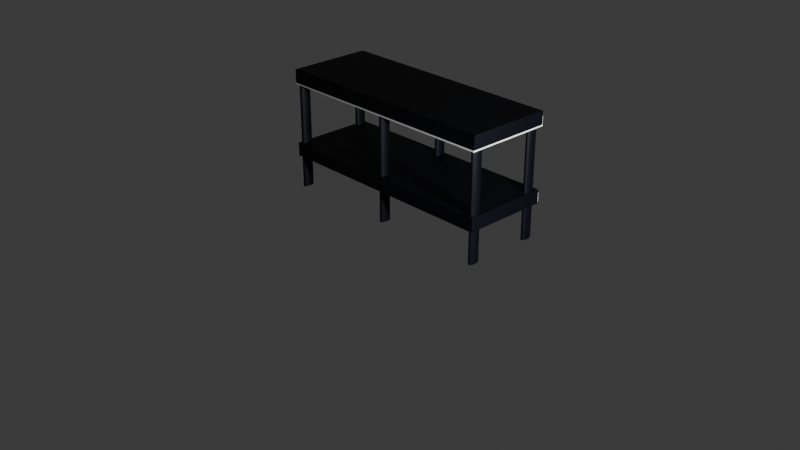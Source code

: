 # Source: shelves.blend  (saved by Blender 4.0.36; exported with 4.5.12 LTS)
import bpy
from mathutils import Matrix  # noqa: F401  (used for matrix-valued properties, if any)

bpy.ops.wm.read_factory_settings(use_empty=True)
scene = bpy.context.scene
scene.name = 'Scene'

# ---- collections
col_collection = bpy.data.collections.new('Collection'); scene.collection.children.link(col_collection)

# ---- materials (node trees are filled in below, after node groups)
mat_material_001 = bpy.data.materials.new('Material.001')

# ---- material node trees
mat_material_001.use_nodes = True; mat_material_001.node_tree.nodes.clear()
_N = mat_material_001.node_tree.nodes; _L = mat_material_001.node_tree.links
n0 = _N.new('ShaderNodeBsdfPrincipled'); n0.name = 'Principled BSDF'; n0.location = (10, 300)
n0.inputs[0].default_value = (0.001214, 0.0019, 0.006092, 1.0)
n0.inputs[1].default_value = 0.5294
n0.inputs[3].default_value = 1.45
n1 = _N.new('ShaderNodeOutputMaterial'); n1.name = 'Material Output'; n1.location = (300, 300)
_L.new(n0.outputs[0], n1.inputs[0])
n1.is_active_output = True

# ---- world
world_world = bpy.data.worlds.new('World'); scene.world = world_world
world_world.use_nodes = True; world_world.node_tree.nodes.clear()
_N = world_world.node_tree.nodes; _L = world_world.node_tree.links
n0 = _N.new('ShaderNodeOutputWorld'); n0.name = 'World Output'; n0.location = (300, 300)
n1 = _N.new('ShaderNodeBackground'); n1.name = 'Background'; n1.location = (10, 300)
n1.inputs[0].default_value = (0.05088, 0.05088, 0.05088, 1.0)
_L.new(n1.outputs[0], n0.inputs[0])
n0.is_active_output = True
world_world.color = (0.05088, 0.05088, 0.05088)
world_world.use_sun_shadow = False
world_world.sun_shadow_jitter_overblur = 0.0

# ---- cameras
cam_camera = bpy.data.cameras.new('Camera')
cam_camera.clip_end = 100.0
cam_camera.ortho_scale = 7.314

# ---- lights
light_light = bpy.data.lights.new('Light', 'POINT')
light_light.transmission_factor = 0.0
light_light.use_soft_falloff = False
light_light.energy = 1000.0
light_light.shadow_soft_size = 0.1
light_light.shadow_maximum_resolution = 0.006
light_light.use_absolute_resolution = True

# ---- meshes
me_plane_002 = bpy.data.meshes.new('Plane.002')
me_plane_002.from_pydata([(1.245, -0.465, 0.0), (-1.245, -0.465, 0.0), (1.245, 0.465, 0.0), (-1.245, 0.465, 0.0)], [], [(0, 1, 3, 2)])
_uv = me_plane_002.uv_layers.new(name='UVMap')
_uv.uv.foreach_set('vector', [0.0, 0.0, 1.0, 0.0, 1.0, 1.0, 0.0, 1.0])
me_plane_002.update()
me_plane_003 = bpy.data.meshes.new('Plane.003')
me_plane_003.from_pydata([(1.245, -0.465, 0.0), (-1.245, -0.465, 0.0), (1.245, 0.465, 0.0), (-1.245, 0.465, 0.0)], [], [(0, 1, 3, 2)])
_uv = me_plane_003.uv_layers.new(name='UVMap')
_uv.uv.foreach_set('vector', [0.0, 0.0, 1.0, 0.0, 1.0, 1.0, 0.0, 1.0])
me_plane_003.update()
me_cylinder_007 = bpy.data.meshes.new('Cylinder.007')
me_cylinder_007.from_pydata([(-1.24, -0.4692, 0.5412), (-1.24, 0.4501, 0.5412), (1.255, -0.4692, 0.5412), (-1.24, -0.4692, 0.3975), (-1.24, 0.4501, 0.3975), (1.255, -0.4692, 0.3975), (1.255, 0.4501, 0.3975), (1.255, 0.4501, 0.5412), (1.211, -0.3256, 1.283), (1.211, -0.3256, 0.04459), (1.217, -0.3268, 1.283), (1.217, -0.3268, 0.04459), (1.223, -0.3304, 1.283), (1.223, -0.3304, 0.04459), (1.228, -0.3363, 1.283), (1.228, -0.3363, 0.04459), (1.233, -0.3442, 1.283), (1.233, -0.3442, 0.04459), (1.236, -0.3538, 1.283), (1.236, -0.3538, 0.04459), (1.239, -0.3647, 1.283), (1.239, -0.3647, 0.04459), (1.241, -0.3766, 1.283), (1.241, -0.3766, 0.04459), (1.241, -0.389, 1.283), (1.241, -0.389, 0.04459), (1.241, -0.4013, 1.283), (1.241, -0.4013, 0.04459), (1.239, -0.4132, 1.283), (1.239, -0.4132, 0.04459), (1.236, -0.4242, 1.283), (1.236, -0.4242, 0.04459), (1.233, -0.4338, 1.283), (1.233, -0.4338, 0.04459), (1.228, -0.4417, 1.283), (1.228, -0.4417, 0.04459), (1.223, -0.4475, 1.283), (1.223, -0.4475, 0.04459), (1.217, -0.4511, 1.283), (1.217, -0.4511, 0.04459), (1.211, -0.4523, 1.283), (1.211, -0.4523, 0.04459), (1.206, -0.4511, 1.283), (1.206, -0.4511, 0.04459), (1.2, -0.4475, 1.283), (1.2, -0.4475, 0.04459), (1.195, -0.4417, 1.283), (1.195, -0.4417, 0.04459), (1.19, -0.4338, 1.283), (1.19, -0.4338, 0.04459), (1.187, -0.4242, 1.283), (1.187, -0.4242, 0.04459), (1.184, -0.4132, 1.283), (1.184, -0.4132, 0.04459), (1.182, -0.4013, 1.283), (1.182, -0.4013, 0.04459), (1.182, -0.389, 1.283), (1.182, -0.389, 0.04459), (1.182, -0.3766, 1.283), (1.182, -0.3766, 0.04459), (1.184, -0.3647, 1.283), (1.184, -0.3647, 0.04459), (1.187, -0.3538, 1.283), (1.187, -0.3538, 0.04459), (1.19, -0.3442, 1.283), (1.19, -0.3442, 0.04459), (1.195, -0.3363, 1.283), (1.195, -0.3363, 0.04459), (1.2, -0.3304, 1.283), (1.2, -0.3304, 0.04459), (1.206, -0.3268, 1.283), (1.206, -0.3268, 0.04459), (-1.24, -0.4692, 1.202), (-1.24, 0.4501, 1.202), (1.255, -0.4692, 1.202), (1.255, 0.4501, 1.202), (-1.24, -0.4692, 1.33), (-1.235, -0.4587, 1.346), (-1.239, -0.4678, 1.338), (-1.237, -0.4639, 1.343), (-1.235, 0.4396, 1.346), (-1.24, 0.4501, 1.33), (-1.237, 0.4448, 1.343), (-1.239, 0.4487, 1.338), (1.25, -0.4587, 1.346), (1.255, -0.4692, 1.33), (1.253, -0.4639, 1.343), (1.255, -0.4678, 1.338), (1.25, 0.4396, 1.346), (1.255, 0.4501, 1.33), (1.253, 0.4448, 1.343), (1.255, 0.4487, 1.338), (-1.206, -0.3215, 1.283), (-1.2, -0.3227, 1.283), (-1.206, -0.3215, 0.04459), (-1.212, -0.3227, 1.283), (-1.217, -0.3263, 1.283), (-1.212, -0.3227, 0.04459), (-1.217, -0.3263, 0.04459), (-1.222, -0.3322, 0.04459), (-1.227, -0.3401, 0.04459), (-1.222, -0.3322, 1.283), (-1.227, -0.3401, 1.283), (-1.231, -0.3497, 1.283), (-1.233, -0.3606, 1.283), (-1.231, -0.3497, 0.04459), (-1.233, -0.3606, 0.04459), (-1.235, -0.3725, 0.04459), (-1.236, -0.3849, 0.04459), (-1.235, -0.3725, 1.283), (-1.236, -0.3849, 1.283), (-1.235, -0.3972, 1.283), (-1.233, -0.4091, 1.283), (-1.235, -0.3972, 0.04459), (-1.233, -0.4091, 0.04459), (-1.231, -0.4201, 0.04459), (-1.227, -0.4297, 0.04459), (-1.231, -0.4201, 1.283), (-1.227, -0.4297, 1.283), (-1.222, -0.4376, 1.283), (-1.217, -0.4434, 1.283), (-1.222, -0.4376, 0.04459), (-1.217, -0.4434, 0.04459), (-1.212, -0.447, 0.04459), (-1.206, -0.4482, 0.04459), (-1.212, -0.447, 1.283), (-1.206, -0.4482, 1.283), (-1.2, -0.447, 1.283), (-1.194, -0.4434, 1.283), (-1.2, -0.447, 0.04459), (-1.194, -0.4434, 0.04459), (-1.189, -0.4376, 0.04459), (-1.185, -0.4297, 0.04459), (-1.189, -0.4376, 1.283), (-1.185, -0.4297, 1.283), (-1.181, -0.4201, 1.283), (-1.178, -0.4091, 1.283), (-1.181, -0.4201, 0.04459), (-1.178, -0.4091, 0.04459), (-1.177, -0.3972, 0.04459), (-1.176, -0.3849, 0.04459), (-1.177, -0.3972, 1.283), (-1.176, -0.3849, 1.283), (-1.177, -0.3725, 1.283), (-1.178, -0.3606, 1.283), (-1.177, -0.3725, 0.04459), (-1.178, -0.3606, 0.04459), (-1.181, -0.3497, 0.04459), (-1.185, -0.3401, 0.04459), (-1.181, -0.3497, 1.283), (-1.185, -0.3401, 1.283), (-1.189, -0.3322, 1.283), (-1.194, -0.3263, 1.283), (-1.189, -0.3322, 0.04459), (-1.194, -0.3263, 0.04459), (-1.2, -0.3227, 0.04459), (-1.206, 0.4247, 1.283), (-1.2, 0.4235, 1.283), (-1.206, 0.4247, 0.04459), (-1.212, 0.4235, 1.283), (-1.217, 0.4199, 1.283), (-1.212, 0.4235, 0.04459), (-1.217, 0.4199, 0.04459), (-1.222, 0.4141, 0.04459), (-1.227, 0.4062, 0.04459), (-1.222, 0.4141, 1.283), (-1.227, 0.4062, 1.283), (-1.231, 0.3966, 1.283), (-1.233, 0.3856, 1.283), (-1.231, 0.3966, 0.04459), (-1.233, 0.3856, 0.04459), (-1.235, 0.3737, 0.04459), (-1.236, 0.3614, 0.04459), (-1.235, 0.3737, 1.283), (-1.236, 0.3614, 1.283), (-1.235, 0.349, 1.283), (-1.233, 0.3371, 1.283), (-1.235, 0.349, 0.04459), (-1.233, 0.3371, 0.04459), (-1.231, 0.3262, 0.04459), (-1.227, 0.3166, 0.04459), (-1.231, 0.3262, 1.283), (-1.227, 0.3166, 1.283), (-1.222, 0.3087, 1.283), (-1.217, 0.3028, 1.283), (-1.222, 0.3087, 0.04459), (-1.217, 0.3028, 0.04459), (-1.212, 0.2992, 0.04459), (-1.206, 0.298, 0.04459), (-1.212, 0.2992, 1.283), (-1.206, 0.298, 1.283), (-1.2, 0.2992, 1.283), (-1.194, 0.3028, 1.283), (-1.2, 0.2992, 0.04459), (-1.194, 0.3028, 0.04459), (-1.189, 0.3087, 0.04459), (-1.185, 0.3166, 0.04459), (-1.189, 0.3087, 1.283), (-1.185, 0.3166, 1.283), (-1.181, 0.3262, 1.283), (-1.178, 0.3371, 1.283), (-1.181, 0.3262, 0.04459), (-1.178, 0.3371, 0.04459), (-1.177, 0.349, 0.04459), (-1.176, 0.3614, 0.04459), (-1.177, 0.349, 1.283), (-1.176, 0.3614, 1.283), (-1.177, 0.3737, 1.283), (-1.178, 0.3856, 1.283), (-1.177, 0.3737, 0.04459), (-1.178, 0.3856, 0.04459), (-1.181, 0.3966, 0.04459), (-1.185, 0.4062, 0.04459), (-1.181, 0.3966, 1.283), (-1.185, 0.4062, 1.283), (-1.189, 0.4141, 1.283), (-1.194, 0.4199, 1.283), (-1.189, 0.4141, 0.04459), (-1.194, 0.4199, 0.04459), (-1.2, 0.4235, 0.04459), (-0.006368, 0.4452, 1.283), (-0.0005429, 0.444, 1.283), (-0.006368, 0.4452, 0.04459), (-0.01219, 0.444, 1.283), (-0.01779, 0.4404, 1.283), (-0.01219, 0.444, 0.04459), (-0.01779, 0.4404, 0.04459), (-0.02296, 0.4345, 0.04459), (-0.02748, 0.4266, 0.04459), (-0.02296, 0.4345, 1.283), (-0.02748, 0.4266, 1.283), (-0.0312, 0.417, 1.283), (-0.03395, 0.4061, 1.283), (-0.0312, 0.417, 0.04459), (-0.03395, 0.4061, 0.04459), (-0.03565, 0.3942, 0.04459), (-0.03623, 0.3818, 0.04459), (-0.03565, 0.3942, 1.283), (-0.03623, 0.3818, 1.283), (-0.03565, 0.3695, 1.283), (-0.03395, 0.3576, 1.283), (-0.03565, 0.3695, 0.04459), (-0.03395, 0.3576, 0.04459), (-0.0312, 0.3466, 0.04459), (-0.02748, 0.337, 0.04459), (-0.0312, 0.3466, 1.283), (-0.02748, 0.337, 1.283), (-0.02296, 0.3291, 1.283), (-0.01779, 0.3233, 1.283), (-0.02296, 0.3291, 0.04459), (-0.01779, 0.3233, 0.04459), (-0.01219, 0.3197, 0.04459), (-0.006368, 0.3185, 0.04459), (-0.01219, 0.3197, 1.283), (-0.006368, 0.3185, 1.283), (-0.0005429, 0.3197, 1.283), (0.005059, 0.3233, 1.283), (-0.0005429, 0.3197, 0.04459), (0.005059, 0.3233, 0.04459), (0.01022, 0.3291, 0.04459), (0.01475, 0.337, 0.04459), (0.01022, 0.3291, 1.283), (0.01475, 0.337, 1.283), (0.01846, 0.3466, 1.283), (0.02122, 0.3576, 1.283), (0.01846, 0.3466, 0.04459), (0.02122, 0.3576, 0.04459), (0.02292, 0.3695, 0.04459), (0.02349, 0.3818, 0.04459), (0.02292, 0.3695, 1.283), (0.02349, 0.3818, 1.283), (0.02292, 0.3942, 1.283), (0.02122, 0.4061, 1.283), (0.02292, 0.3942, 0.04459), (0.02122, 0.4061, 0.04459), (0.01846, 0.417, 0.04459), (0.01475, 0.4266, 0.04459), (0.01846, 0.417, 1.283), (0.01475, 0.4266, 1.283), (0.01022, 0.4345, 1.283), (0.005059, 0.4404, 1.283), (0.01022, 0.4345, 0.04459), (0.005059, 0.4404, 0.04459), (-0.0005429, 0.444, 0.04459), (-0.007332, -0.3154, 1.283), (-0.001506, -0.3166, 1.283), (-0.007332, -0.3154, 0.04459), (-0.01316, -0.3166, 1.283), (-0.01876, -0.3202, 1.283), (-0.01316, -0.3166, 0.04459), (-0.01876, -0.3202, 0.04459), (-0.02392, -0.3261, 0.04459), (-0.02845, -0.3339, 0.04459), (-0.02392, -0.3261, 1.283), (-0.02845, -0.3339, 1.283), (-0.03216, -0.3435, 1.283), (-0.03492, -0.3545, 1.283), (-0.03216, -0.3435, 0.04459), (-0.03492, -0.3545, 0.04459), (-0.03662, -0.3664, 0.04459), (-0.03719, -0.3787, 0.04459), (-0.03662, -0.3664, 1.283), (-0.03719, -0.3787, 1.283), (-0.03662, -0.3911, 1.283), (-0.03492, -0.403, 1.283), (-0.03662, -0.3911, 0.04459), (-0.03492, -0.403, 0.04459), (-0.03216, -0.4139, 0.04459), (-0.02845, -0.4236, 0.04459), (-0.03216, -0.4139, 1.283), (-0.02845, -0.4236, 1.283), (-0.02392, -0.4314, 1.283), (-0.01876, -0.4373, 1.283), (-0.02392, -0.4314, 0.04459), (-0.01876, -0.4373, 0.04459), (-0.01316, -0.4409, 0.04459), (-0.007332, -0.4421, 0.04459), (-0.01316, -0.4409, 1.283), (-0.007332, -0.4421, 1.283), (-0.001506, -0.4409, 1.283), (0.004095, -0.4373, 1.283), (-0.001506, -0.4409, 0.04459), (0.004095, -0.4373, 0.04459), (0.009257, -0.4314, 0.04459), (0.01378, -0.4236, 0.04459), (0.009257, -0.4314, 1.283), (0.01378, -0.4236, 1.283), (0.0175, -0.4139, 1.283), (0.02025, -0.403, 1.283), (0.0175, -0.4139, 0.04459), (0.02025, -0.403, 0.04459), (0.02195, -0.3911, 0.04459), (0.02253, -0.3787, 0.04459), (0.02195, -0.3911, 1.283), (0.02253, -0.3787, 1.283), (0.02195, -0.3664, 1.283), (0.02025, -0.3545, 1.283), (0.02195, -0.3664, 0.04459), (0.02025, -0.3545, 0.04459), (0.0175, -0.3435, 0.04459), (0.01378, -0.3339, 0.04459), (0.0175, -0.3435, 1.283), (0.01378, -0.3339, 1.283), (0.009257, -0.3261, 1.283), (0.004095, -0.3202, 1.283), (0.009257, -0.3261, 0.04459), (0.004095, -0.3202, 0.04459), (-0.001506, -0.3166, 0.04459), (1.211, 0.4104, 1.283), (1.217, 0.4092, 1.283), (1.211, 0.4104, 0.04459), (1.206, 0.4092, 1.283), (1.2, 0.4056, 1.283), (1.206, 0.4092, 0.04459), (1.2, 0.4056, 0.04459), (1.195, 0.3997, 0.04459), (1.19, 0.3919, 0.04459), (1.195, 0.3997, 1.283), (1.19, 0.3919, 1.283), (1.187, 0.3823, 1.283), (1.184, 0.3713, 1.283), (1.187, 0.3823, 0.04459), (1.184, 0.3713, 0.04459), (1.182, 0.3594, 0.04459), (1.182, 0.3471, 0.04459), (1.182, 0.3594, 1.283), (1.182, 0.3471, 1.283), (1.182, 0.3347, 1.283), (1.184, 0.3228, 1.283), (1.182, 0.3347, 0.04459), (1.184, 0.3228, 0.04459), (1.187, 0.3119, 0.04459), (1.19, 0.3023, 0.04459), (1.187, 0.3119, 1.283), (1.19, 0.3023, 1.283), (1.195, 0.2944, 1.283), (1.2, 0.2885, 1.283), (1.195, 0.2944, 0.04459), (1.2, 0.2885, 0.04459), (1.206, 0.2849, 0.04459), (1.211, 0.2837, 0.04459), (1.206, 0.2849, 1.283), (1.211, 0.2837, 1.283), (1.217, 0.2849, 1.283), (1.223, 0.2885, 1.283), (1.217, 0.2849, 0.04459), (1.223, 0.2885, 0.04459), (1.228, 0.2944, 0.04459), (1.233, 0.3023, 0.04459), (1.228, 0.2944, 1.283), (1.233, 0.3023, 1.283), (1.236, 0.3119, 1.283), (1.239, 0.3228, 1.283), (1.236, 0.3119, 0.04459), (1.239, 0.3228, 0.04459), (1.241, 0.3347, 0.04459), (1.241, 0.3471, 0.04459), (1.241, 0.3347, 1.283), (1.241, 0.3471, 1.283), (1.241, 0.3594, 1.283), (1.239, 0.3713, 1.283), (1.241, 0.3594, 0.04459), (1.239, 0.3713, 0.04459), (1.236, 0.3823, 0.04459), (1.233, 0.3919, 0.04459), (1.236, 0.3823, 1.283), (1.233, 0.3919, 1.283), (1.228, 0.3997, 1.283), (1.223, 0.4056, 1.283), (1.228, 0.3997, 0.04459), (1.223, 0.4056, 0.04459), (1.217, 0.4092, 0.04459)], [], [(0, 1, 4, 3), (0, 2, 7, 1), (2, 0, 3, 5), (3, 4, 6, 5), (7, 2, 5, 6), (1, 7, 6, 4), (8, 9, 11, 10), (10, 11, 13, 12), (12, 13, 15, 14), (14, 15, 17, 16), (16, 17, 19, 18), (18, 19, 21, 20), (20, 21, 23, 22), (22, 23, 25, 24), (24, 25, 27, 26), (26, 27, 29, 28), (28, 29, 31, 30), (30, 31, 33, 32), (32, 33, 35, 34), (34, 35, 37, 36), (36, 37, 39, 38), (38, 39, 41, 40), (40, 41, 43, 42), (42, 43, 45, 44), (44, 45, 47, 46), (46, 47, 49, 48), (48, 49, 51, 50), (50, 51, 53, 52), (52, 53, 55, 54), (54, 55, 57, 56), (56, 57, 59, 58), (58, 59, 61, 60), (60, 61, 63, 62), (62, 63, 65, 64), (64, 65, 67, 66), (66, 67, 69, 68), (11, 9, 71, 69, 67, 65, 63, 61, 59, 57, 55, 53, 51, 49, 47, 45, 43, 41, 39, 37, 35, 33, 31, 29, 27, 25, 23, 21, 19, 17, 15, 13), (68, 69, 71, 70), (70, 71, 9, 8), (8, 10, 12, 14, 16, 18, 20, 22, 24, 26, 28, 30, 32, 34, 36, 38, 40, 42, 44, 46, 48, 50, 52, 54, 56, 58, 60, 62, 64, 66, 68, 70), (81, 89, 75, 73), (85, 76, 72, 74), (76, 81, 73, 72), (72, 73, 75, 74), (89, 85, 74, 75), (81, 76, 78, 83), (83, 78, 79, 82), (82, 79, 77, 80), (76, 85, 87, 78), (78, 87, 86, 79), (79, 86, 84, 77), (85, 89, 91, 87), (87, 91, 90, 86), (86, 90, 88, 84), (89, 81, 83, 91), (91, 83, 82, 90), (90, 82, 80, 88), (77, 84, 88, 80), (92, 93, 152, 151, 150, 149, 144, 143, 142, 141, 136, 135, 134, 133, 128, 127, 126, 125, 120, 119, 118, 117, 112, 111, 110, 109, 104, 103, 102, 101, 96, 95), (92, 94, 155, 93), (95, 97, 94, 92), (96, 98, 97, 95), (155, 94, 97, 98, 99, 100, 105, 106, 107, 108, 113, 114, 115, 116, 121, 122, 123, 124, 129, 130, 131, 132, 137, 138, 139, 140, 145, 146, 147, 148, 153, 154), (101, 99, 98, 96), (102, 100, 99, 101), (103, 105, 100, 102), (104, 106, 105, 103), (109, 107, 106, 104), (110, 108, 107, 109), (111, 113, 108, 110), (112, 114, 113, 111), (117, 115, 114, 112), (118, 116, 115, 117), (119, 121, 116, 118), (120, 122, 121, 119), (125, 123, 122, 120), (126, 124, 123, 125), (127, 129, 124, 126), (128, 130, 129, 127), (133, 131, 130, 128), (134, 132, 131, 133), (135, 137, 132, 134), (136, 138, 137, 135), (141, 139, 138, 136), (142, 140, 139, 141), (143, 145, 140, 142), (144, 146, 145, 143), (149, 147, 146, 144), (150, 148, 147, 149), (151, 153, 148, 150), (152, 154, 153, 151), (93, 155, 154, 152), (156, 157, 216, 215, 214, 213, 208, 207, 206, 205, 200, 199, 198, 197, 192, 191, 190, 189, 184, 183, 182, 181, 176, 175, 174, 173, 168, 167, 166, 165, 160, 159), (156, 158, 219, 157), (159, 161, 158, 156), (160, 162, 161, 159), (219, 158, 161, 162, 163, 164, 169, 170, 171, 172, 177, 178, 179, 180, 185, 186, 187, 188, 193, 194, 195, 196, 201, 202, 203, 204, 209, 210, 211, 212, 217, 218), (165, 163, 162, 160), (166, 164, 163, 165), (167, 169, 164, 166), (168, 170, 169, 167), (173, 171, 170, 168), (174, 172, 171, 173), (175, 177, 172, 174), (176, 178, 177, 175), (181, 179, 178, 176), (182, 180, 179, 181), (183, 185, 180, 182), (184, 186, 185, 183), (189, 187, 186, 184), (190, 188, 187, 189), (191, 193, 188, 190), (192, 194, 193, 191), (197, 195, 194, 192), (198, 196, 195, 197), (199, 201, 196, 198), (200, 202, 201, 199), (205, 203, 202, 200), (206, 204, 203, 205), (207, 209, 204, 206), (208, 210, 209, 207), (213, 211, 210, 208), (214, 212, 211, 213), (215, 217, 212, 214), (216, 218, 217, 215), (157, 219, 218, 216), (220, 221, 280, 279, 278, 277, 272, 271, 270, 269, 264, 263, 262, 261, 256, 255, 254, 253, 248, 247, 246, 245, 240, 239, 238, 237, 232, 231, 230, 229, 224, 223), (220, 222, 283, 221), (223, 225, 222, 220), (224, 226, 225, 223), (283, 222, 225, 226, 227, 228, 233, 234, 235, 236, 241, 242, 243, 244, 249, 250, 251, 252, 257, 258, 259, 260, 265, 266, 267, 268, 273, 274, 275, 276, 281, 282), (229, 227, 226, 224), (230, 228, 227, 229), (231, 233, 228, 230), (232, 234, 233, 231), (237, 235, 234, 232), (238, 236, 235, 237), (239, 241, 236, 238), (240, 242, 241, 239), (245, 243, 242, 240), (246, 244, 243, 245), (247, 249, 244, 246), (248, 250, 249, 247), (253, 251, 250, 248), (254, 252, 251, 253), (255, 257, 252, 254), (256, 258, 257, 255), (261, 259, 258, 256), (262, 260, 259, 261), (263, 265, 260, 262), (264, 266, 265, 263), (269, 267, 266, 264), (270, 268, 267, 269), (271, 273, 268, 270), (272, 274, 273, 271), (277, 275, 274, 272), (278, 276, 275, 277), (279, 281, 276, 278), (280, 282, 281, 279), (221, 283, 282, 280), (284, 285, 344, 343, 342, 341, 336, 335, 334, 333, 328, 327, 326, 325, 320, 319, 318, 317, 312, 311, 310, 309, 304, 303, 302, 301, 296, 295, 294, 293, 288, 287), (284, 286, 347, 285), (287, 289, 286, 284), (288, 290, 289, 287), (347, 286, 289, 290, 291, 292, 297, 298, 299, 300, 305, 306, 307, 308, 313, 314, 315, 316, 321, 322, 323, 324, 329, 330, 331, 332, 337, 338, 339, 340, 345, 346), (293, 291, 290, 288), (294, 292, 291, 293), (295, 297, 292, 294), (296, 298, 297, 295), (301, 299, 298, 296), (302, 300, 299, 301), (303, 305, 300, 302), (304, 306, 305, 303), (309, 307, 306, 304), (310, 308, 307, 309), (311, 313, 308, 310), (312, 314, 313, 311), (317, 315, 314, 312), (318, 316, 315, 317), (319, 321, 316, 318), (320, 322, 321, 319), (325, 323, 322, 320), (326, 324, 323, 325), (327, 329, 324, 326), (328, 330, 329, 327), (333, 331, 330, 328), (334, 332, 331, 333), (335, 337, 332, 334), (336, 338, 337, 335), (341, 339, 338, 336), (342, 340, 339, 341), (343, 345, 340, 342), (344, 346, 345, 343), (285, 347, 346, 344), (348, 349, 408, 407, 406, 405, 400, 399, 398, 397, 392, 391, 390, 389, 384, 383, 382, 381, 376, 375, 374, 373, 368, 367, 366, 365, 360, 359, 358, 357, 352, 351), (348, 350, 411, 349), (351, 353, 350, 348), (352, 354, 353, 351), (411, 350, 353, 354, 355, 356, 361, 362, 363, 364, 369, 370, 371, 372, 377, 378, 379, 380, 385, 386, 387, 388, 393, 394, 395, 396, 401, 402, 403, 404, 409, 410), (357, 355, 354, 352), (358, 356, 355, 357), (359, 361, 356, 358), (360, 362, 361, 359), (365, 363, 362, 360), (366, 364, 363, 365), (367, 369, 364, 366), (368, 370, 369, 367), (373, 371, 370, 368), (374, 372, 371, 373), (375, 377, 372, 374), (376, 378, 377, 375), (381, 379, 378, 376), (382, 380, 379, 381), (383, 385, 380, 382), (384, 386, 385, 383), (389, 387, 386, 384), (390, 388, 387, 389), (391, 393, 388, 390), (392, 394, 393, 391), (397, 395, 394, 392), (398, 396, 395, 397), (399, 401, 396, 398), (400, 402, 401, 399), (405, 403, 402, 400), (406, 404, 403, 405), (407, 409, 404, 406), (408, 410, 409, 407), (349, 411, 410, 408)])
_uv = me_cylinder_007.uv_layers.new(name='UVMap')
_uv.uv.foreach_set('vector', [0.0, 0.0, 0.0, 1.0, 0.0, 1.0, 0.0, 0.0, 0.0, 0.0, 1.0, 0.0, 1.0, 1.0, 0.0, 1.0, 1.0, 0.0, 0.0, 0.0, 0.0, 0.0, 1.0, 0.0, 0.0, 0.0, 0.0, 1.0, 1.0, 1.0, 1.0, 0.0, 1.0, 1.0, 1.0, 0.0, 1.0, 0.0, 1.0, 1.0, 0.0, 1.0, 1.0, 1.0, 1.0, 1.0, 0.0, 1.0, 1.0, 0.5, 1.0, 1.0, 0.9688, 1.0, 0.9688, 0.5, 0.9688, 0.5, 0.9688, 1.0, 0.9375, 1.0, 0.9375, 0.5, 0.9375, 0.5, 0.9375, 1.0, 0.9062, 1.0, 0.9062, 0.5, 0.9062, 0.5, 0.9062, 1.0, 0.875, 1.0, 0.875, 0.5, 0.875, 0.5, 0.875, 1.0, 0.8438, 1.0, 0.8438, 0.5, 0.8438, 0.5, 0.8438, 1.0, 0.8125, 1.0, 0.8125, 0.5, 0.8125, 0.5, 0.8125, 1.0, 0.7812, 1.0, 0.7812, 0.5, 0.7812, 0.5, 0.7812, 1.0, 0.75, 1.0, 0.75, 0.5, 0.75, 0.5, 0.75, 1.0, 0.7188, 1.0, 0.7188, 0.5, 0.7188, 0.5, 0.7188, 1.0, 0.6875, 1.0, 0.6875, 0.5, 0.6875, 0.5, 0.6875, 1.0, 0.6562, 1.0, 0.6562, 0.5, 0.6562, 0.5, 0.6562, 1.0, 0.625, 1.0, 0.625, 0.5, 0.625, 0.5, 0.625, 1.0, 0.5938, 1.0, 0.5938, 0.5, 0.5938, 0.5, 0.5938, 1.0, 0.5625, 1.0, 0.5625, 0.5, 0.5625, 0.5, 0.5625, 1.0, 0.5312, 1.0, 0.5312, 0.5, 0.5312, 0.5, 0.5312, 1.0, 0.5, 1.0, 0.5, 0.5, 0.5, 0.5, 0.5, 1.0, 0.4688, 1.0, 0.4688, 0.5, 0.4688, 0.5, 0.4688, 1.0, 0.4375, 1.0, 0.4375, 0.5, 0.4375, 0.5, 0.4375, 1.0, 0.4062, 1.0, 0.4062, 0.5, 0.4062, 0.5, 0.4062, 1.0, 0.375, 1.0, 0.375, 0.5, 0.375, 0.5, 0.375, 1.0, 0.3438, 1.0, 0.3438, 0.5, 0.3438, 0.5, 0.3438, 1.0, 0.3125, 1.0, 0.3125, 0.5, 0.3125, 0.5, 0.3125, 1.0, 0.2812, 1.0, 0.2812, 0.5, 0.2812, 0.5, 0.2812, 1.0, 0.25, 1.0, 0.25, 0.5, 0.25, 0.5, 0.25, 1.0, 0.2188, 1.0, 0.2188, 0.5, 0.2188, 0.5, 0.2188, 1.0, 0.1875, 1.0, 0.1875, 0.5, 0.1875, 0.5, 0.1875, 1.0, 0.1562, 1.0, 0.1562, 0.5, 0.1562, 0.5, 0.1562, 1.0, 0.125, 1.0, 0.125, 0.5, 0.125, 0.5, 0.125, 1.0, 0.09375, 1.0, 0.09375, 0.5, 0.09375, 0.5, 0.09375, 1.0, 0.0625, 1.0, 0.0625, 0.5, 0.2968, 0.4854, 0.25, 0.49, 0.2032, 0.4854, 0.1582, 0.4717, 0.1167, 0.4496, 0.08029, 0.4197, 0.05045, 0.3833, 0.02827, 0.3418, 0.01461, 0.2968, 0.01, 0.25, 0.01461, 0.2032, 0.02827, 0.1582, 0.05045, 0.1167, 0.08029, 0.08029, 0.1167, 0.05045, 0.1582, 0.02827, 0.2032, 0.01461, 0.25, 0.01, 0.2968, 0.01461, 0.3418, 0.02827, 0.3833, 0.05045, 0.4197, 0.08029, 0.4496, 0.1167, 0.4717, 0.1582, 0.4854, 0.2032, 0.49, 0.25, 0.4854, 0.2968, 0.4717, 0.3418, 0.4496, 0.3833, 0.4197, 0.4197, 0.3833, 0.4496, 0.3418, 0.4717, 0.0625, 0.5, 0.0625, 1.0, 0.03125, 1.0, 0.03125, 0.5, 0.03125, 0.5, 0.03125, 1.0, 0.0, 1.0, 0.0, 0.5, 0.75, 0.49, 0.7968, 0.4854, 0.8418, 0.4717, 0.8833, 0.4496, 0.9197, 0.4197, 0.9496, 0.3833, 0.9717, 0.3418, 0.9854, 0.2968, 0.99, 0.25, 0.9854, 0.2032, 0.9717, 0.1582, 0.9496, 0.1167, 0.9197, 0.08029, 0.8833, 0.05045, 0.8418, 0.02827, 0.7968, 0.01461, 0.75, 0.01, 0.7032, 0.01461, 0.6582, 0.02827, 0.6167, 0.05045, 0.5803, 0.08029, 0.5504, 0.1167, 0.5283, 0.1582, 0.5146, 0.2032, 0.51, 0.25, 0.5146, 0.2968, 0.5283, 0.3418, 0.5504, 0.3833, 0.5803, 0.4197, 0.6167, 0.4496, 0.6582, 0.4717, 0.7032, 0.4854, 0.0, 1.0, 1.0, 1.0, 1.0, 1.0, 0.0, 1.0, 1.0, 0.0, 0.0, 0.0, 0.0, 0.0, 1.0, 0.0, 0.0, 0.0, 0.0, 1.0, 0.0, 1.0, 0.0, 0.0, 0.0, 0.0, 0.0, 1.0, 1.0, 1.0, 1.0, 0.0, 1.0, 1.0, 1.0, 0.0, 1.0, 0.0, 1.0, 1.0, 0.0, 1.0, 0.0, 0.0, 0.0001329, 0.0007654, 0.0001329, 0.9992, 0.0001329, 0.9992, 0.0001329, 0.0007654, 0.000992, 0.005714, 0.000992, 0.9943, 0.000992, 0.9943, 0.000992, 0.005714, 0.001984, 0.01143, 0.001984, 0.9886, 0.0, 0.0, 1.0, 0.0, 0.9999, 0.0007654, 0.0001329, 0.0007654, 0.0001329, 0.0007654, 0.9999, 0.0007654, 0.999, 0.005714, 0.000992, 0.005714, 0.000992, 0.005714, 0.999, 0.005714, 0.998, 0.01143, 0.001984, 0.01143, 1.0, 0.0, 1.0, 1.0, 0.9999, 0.9992, 0.9999, 0.0007654, 0.9999, 0.0007654, 0.9999, 0.9992, 0.999, 0.9943, 0.999, 0.005714, 0.999, 0.005714, 0.999, 0.9943, 0.998, 0.9886, 0.998, 0.01143, 1.0, 1.0, 0.0, 1.0, 0.0001329, 0.9992, 0.9999, 0.9992, 0.9999, 0.9992, 0.0001329, 0.9992, 0.000992, 0.9943, 0.999, 0.9943, 0.999, 0.9943, 0.000992, 0.9943, 0.001984, 0.9886, 0.998, 0.9886, 0.001984, 0.01143, 0.998, 0.01143, 0.998, 0.9886, 0.001984, 0.9886, 0.75, 0.49, 0.7968, 0.4854, 0.8418, 0.4717, 0.8833, 0.4496, 0.9197, 0.4197, 0.9496, 0.3833, 0.9717, 0.3418, 0.9854, 0.2968, 0.99, 0.25, 0.9854, 0.2032, 0.9717, 0.1582, 0.9496, 0.1167, 0.9197, 0.08029, 0.8833, 0.05045, 0.8418, 0.02827, 0.7968, 0.01461, 0.75, 0.01, 0.7032, 0.01461, 0.6582, 0.02827, 0.6167, 0.05045, 0.5803, 0.08029, 0.5504, 0.1167, 0.5283, 0.1582, 0.5146, 0.2032, 0.51, 0.25, 0.5146, 0.2968, 0.5283, 0.3418, 0.5504, 0.3833, 0.5803, 0.4197, 0.6167, 0.4496, 0.6582, 0.4717, 0.7032, 0.4854, 1.0, 0.5, 1.0, 1.0, 0.9688, 1.0, 0.9688, 0.5, 0.03125, 0.5, 0.03125, 1.0, 0.0, 1.0, 0.0, 0.5, 0.0625, 0.5, 0.0625, 1.0, 0.03125, 1.0, 0.03125, 0.5, 0.2968, 0.4854, 0.25, 0.49, 0.2032, 0.4854, 0.1582, 0.4717, 0.1167, 0.4496, 0.08029, 0.4197, 0.05045, 0.3833, 0.02827, 0.3418, 0.01461, 0.2968, 0.01, 0.25, 0.01461, 0.2032, 0.02827, 0.1582, 0.05045, 0.1167, 0.08029, 0.08029, 0.1167, 0.05045, 0.1582, 0.02827, 0.2032, 0.01461, 0.25, 0.01, 0.2968, 0.01461, 0.3418, 0.02827, 0.3833, 0.05045, 0.4197, 0.08029, 0.4496, 0.1167, 0.4717, 0.1582, 0.4854, 0.2032, 0.49, 0.25, 0.4854, 0.2968, 0.4717, 0.3418, 0.4496, 0.3833, 0.4197, 0.4197, 0.3833, 0.4496, 0.3418, 0.4717, 0.09375, 0.5, 0.09375, 1.0, 0.0625, 1.0, 0.0625, 0.5, 0.125, 0.5, 0.125, 1.0, 0.09375, 1.0, 0.09375, 0.5, 0.1562, 0.5, 0.1562, 1.0, 0.125, 1.0, 0.125, 0.5, 0.1875, 0.5, 0.1875, 1.0, 0.1562, 1.0, 0.1562, 0.5, 0.2188, 0.5, 0.2188, 1.0, 0.1875, 1.0, 0.1875, 0.5, 0.25, 0.5, 0.25, 1.0, 0.2188, 1.0, 0.2188, 0.5, 0.2812, 0.5, 0.2812, 1.0, 0.25, 1.0, 0.25, 0.5, 0.3125, 0.5, 0.3125, 1.0, 0.2812, 1.0, 0.2812, 0.5, 0.3438, 0.5, 0.3438, 1.0, 0.3125, 1.0, 0.3125, 0.5, 0.375, 0.5, 0.375, 1.0, 0.3438, 1.0, 0.3438, 0.5, 0.4062, 0.5, 0.4062, 1.0, 0.375, 1.0, 0.375, 0.5, 0.4375, 0.5, 0.4375, 1.0, 0.4062, 1.0, 0.4062, 0.5, 0.4688, 0.5, 0.4688, 1.0, 0.4375, 1.0, 0.4375, 0.5, 0.5, 0.5, 0.5, 1.0, 0.4688, 1.0, 0.4688, 0.5, 0.5312, 0.5, 0.5312, 1.0, 0.5, 1.0, 0.5, 0.5, 0.5625, 0.5, 0.5625, 1.0, 0.5312, 1.0, 0.5312, 0.5, 0.5938, 0.5, 0.5938, 1.0, 0.5625, 1.0, 0.5625, 0.5, 0.625, 0.5, 0.625, 1.0, 0.5938, 1.0, 0.5938, 0.5, 0.6562, 0.5, 0.6562, 1.0, 0.625, 1.0, 0.625, 0.5, 0.6875, 0.5, 0.6875, 1.0, 0.6562, 1.0, 0.6562, 0.5, 0.7188, 0.5, 0.7188, 1.0, 0.6875, 1.0, 0.6875, 0.5, 0.75, 0.5, 0.75, 1.0, 0.7188, 1.0, 0.7188, 0.5, 0.7812, 0.5, 0.7812, 1.0, 0.75, 1.0, 0.75, 0.5, 0.8125, 0.5, 0.8125, 1.0, 0.7812, 1.0, 0.7812, 0.5, 0.8438, 0.5, 0.8438, 1.0, 0.8125, 1.0, 0.8125, 0.5, 0.875, 0.5, 0.875, 1.0, 0.8438, 1.0, 0.8438, 0.5, 0.9062, 0.5, 0.9062, 1.0, 0.875, 1.0, 0.875, 0.5, 0.9375, 0.5, 0.9375, 1.0, 0.9062, 1.0, 0.9062, 0.5, 0.9688, 0.5, 0.9688, 1.0, 0.9375, 1.0, 0.9375, 0.5, 0.75, 0.49, 0.7968, 0.4854, 0.8418, 0.4717, 0.8833, 0.4496, 0.9197, 0.4197, 0.9496, 0.3833, 0.9717, 0.3418, 0.9854, 0.2968, 0.99, 0.25, 0.9854, 0.2032, 0.9717, 0.1582, 0.9496, 0.1167, 0.9197, 0.08029, 0.8833, 0.05045, 0.8418, 0.02827, 0.7968, 0.01461, 0.75, 0.01, 0.7032, 0.01461, 0.6582, 0.02827, 0.6167, 0.05045, 0.5803, 0.08029, 0.5504, 0.1167, 0.5283, 0.1582, 0.5146, 0.2032, 0.51, 0.25, 0.5146, 0.2968, 0.5283, 0.3418, 0.5504, 0.3833, 0.5803, 0.4197, 0.6167, 0.4496, 0.6582, 0.4717, 0.7032, 0.4854, 1.0, 0.5, 1.0, 1.0, 0.9688, 1.0, 0.9688, 0.5, 0.03125, 0.5, 0.03125, 1.0, 0.0, 1.0, 0.0, 0.5, 0.0625, 0.5, 0.0625, 1.0, 0.03125, 1.0, 0.03125, 0.5, 0.2968, 0.4854, 0.25, 0.49, 0.2032, 0.4854, 0.1582, 0.4717, 0.1167, 0.4496, 0.08029, 0.4197, 0.05045, 0.3833, 0.02827, 0.3418, 0.01461, 0.2968, 0.01, 0.25, 0.01461, 0.2032, 0.02827, 0.1582, 0.05045, 0.1167, 0.08029, 0.08029, 0.1167, 0.05045, 0.1582, 0.02827, 0.2032, 0.01461, 0.25, 0.01, 0.2968, 0.01461, 0.3418, 0.02827, 0.3833, 0.05045, 0.4197, 0.08029, 0.4496, 0.1167, 0.4717, 0.1582, 0.4854, 0.2032, 0.49, 0.25, 0.4854, 0.2968, 0.4717, 0.3418, 0.4496, 0.3833, 0.4197, 0.4197, 0.3833, 0.4496, 0.3418, 0.4717, 0.09375, 0.5, 0.09375, 1.0, 0.0625, 1.0, 0.0625, 0.5, 0.125, 0.5, 0.125, 1.0, 0.09375, 1.0, 0.09375, 0.5, 0.1562, 0.5, 0.1562, 1.0, 0.125, 1.0, 0.125, 0.5, 0.1875, 0.5, 0.1875, 1.0, 0.1562, 1.0, 0.1562, 0.5, 0.2188, 0.5, 0.2188, 1.0, 0.1875, 1.0, 0.1875, 0.5, 0.25, 0.5, 0.25, 1.0, 0.2188, 1.0, 0.2188, 0.5, 0.2812, 0.5, 0.2812, 1.0, 0.25, 1.0, 0.25, 0.5, 0.3125, 0.5, 0.3125, 1.0, 0.2812, 1.0, 0.2812, 0.5, 0.3438, 0.5, 0.3438, 1.0, 0.3125, 1.0, 0.3125, 0.5, 0.375, 0.5, 0.375, 1.0, 0.3438, 1.0, 0.3438, 0.5, 0.4062, 0.5, 0.4062, 1.0, 0.375, 1.0, 0.375, 0.5, 0.4375, 0.5, 0.4375, 1.0, 0.4062, 1.0, 0.4062, 0.5, 0.4688, 0.5, 0.4688, 1.0, 0.4375, 1.0, 0.4375, 0.5, 0.5, 0.5, 0.5, 1.0, 0.4688, 1.0, 0.4688, 0.5, 0.5312, 0.5, 0.5312, 1.0, 0.5, 1.0, 0.5, 0.5, 0.5625, 0.5, 0.5625, 1.0, 0.5312, 1.0, 0.5312, 0.5, 0.5938, 0.5, 0.5938, 1.0, 0.5625, 1.0, 0.5625, 0.5, 0.625, 0.5, 0.625, 1.0, 0.5938, 1.0, 0.5938, 0.5, 0.6562, 0.5, 0.6562, 1.0, 0.625, 1.0, 0.625, 0.5, 0.6875, 0.5, 0.6875, 1.0, 0.6562, 1.0, 0.6562, 0.5, 0.7188, 0.5, 0.7188, 1.0, 0.6875, 1.0, 0.6875, 0.5, 0.75, 0.5, 0.75, 1.0, 0.7188, 1.0, 0.7188, 0.5, 0.7812, 0.5, 0.7812, 1.0, 0.75, 1.0, 0.75, 0.5, 0.8125, 0.5, 0.8125, 1.0, 0.7812, 1.0, 0.7812, 0.5, 0.8438, 0.5, 0.8438, 1.0, 0.8125, 1.0, 0.8125, 0.5, 0.875, 0.5, 0.875, 1.0, 0.8438, 1.0, 0.8438, 0.5, 0.9062, 0.5, 0.9062, 1.0, 0.875, 1.0, 0.875, 0.5, 0.9375, 0.5, 0.9375, 1.0, 0.9062, 1.0, 0.9062, 0.5, 0.9688, 0.5, 0.9688, 1.0, 0.9375, 1.0, 0.9375, 0.5, 0.75, 0.49, 0.7968, 0.4854, 0.8418, 0.4717, 0.8833, 0.4496, 0.9197, 0.4197, 0.9496, 0.3833, 0.9717, 0.3418, 0.9854, 0.2968, 0.99, 0.25, 0.9854, 0.2032, 0.9717, 0.1582, 0.9496, 0.1167, 0.9197, 0.08029, 0.8833, 0.05045, 0.8418, 0.02827, 0.7968, 0.01461, 0.75, 0.01, 0.7032, 0.01461, 0.6582, 0.02827, 0.6167, 0.05045, 0.5803, 0.08029, 0.5504, 0.1167, 0.5283, 0.1582, 0.5146, 0.2032, 0.51, 0.25, 0.5146, 0.2968, 0.5283, 0.3418, 0.5504, 0.3833, 0.5803, 0.4197, 0.6167, 0.4496, 0.6582, 0.4717, 0.7032, 0.4854, 1.0, 0.5, 1.0, 1.0, 0.9688, 1.0, 0.9688, 0.5, 0.03125, 0.5, 0.03125, 1.0, 0.0, 1.0, 0.0, 0.5, 0.0625, 0.5, 0.0625, 1.0, 0.03125, 1.0, 0.03125, 0.5, 0.2968, 0.4854, 0.25, 0.49, 0.2032, 0.4854, 0.1582, 0.4717, 0.1167, 0.4496, 0.08029, 0.4197, 0.05045, 0.3833, 0.02827, 0.3418, 0.01461, 0.2968, 0.01, 0.25, 0.01461, 0.2032, 0.02827, 0.1582, 0.05045, 0.1167, 0.08029, 0.08029, 0.1167, 0.05045, 0.1582, 0.02827, 0.2032, 0.01461, 0.25, 0.01, 0.2968, 0.01461, 0.3418, 0.02827, 0.3833, 0.05045, 0.4197, 0.08029, 0.4496, 0.1167, 0.4717, 0.1582, 0.4854, 0.2032, 0.49, 0.25, 0.4854, 0.2968, 0.4717, 0.3418, 0.4496, 0.3833, 0.4197, 0.4197, 0.3833, 0.4496, 0.3418, 0.4717, 0.09375, 0.5, 0.09375, 1.0, 0.0625, 1.0, 0.0625, 0.5, 0.125, 0.5, 0.125, 1.0, 0.09375, 1.0, 0.09375, 0.5, 0.1562, 0.5, 0.1562, 1.0, 0.125, 1.0, 0.125, 0.5, 0.1875, 0.5, 0.1875, 1.0, 0.1562, 1.0, 0.1562, 0.5, 0.2188, 0.5, 0.2188, 1.0, 0.1875, 1.0, 0.1875, 0.5, 0.25, 0.5, 0.25, 1.0, 0.2188, 1.0, 0.2188, 0.5, 0.2812, 0.5, 0.2812, 1.0, 0.25, 1.0, 0.25, 0.5, 0.3125, 0.5, 0.3125, 1.0, 0.2812, 1.0, 0.2812, 0.5, 0.3438, 0.5, 0.3438, 1.0, 0.3125, 1.0, 0.3125, 0.5, 0.375, 0.5, 0.375, 1.0, 0.3438, 1.0, 0.3438, 0.5, 0.4062, 0.5, 0.4062, 1.0, 0.375, 1.0, 0.375, 0.5, 0.4375, 0.5, 0.4375, 1.0, 0.4062, 1.0, 0.4062, 0.5, 0.4688, 0.5, 0.4688, 1.0, 0.4375, 1.0, 0.4375, 0.5, 0.5, 0.5, 0.5, 1.0, 0.4688, 1.0, 0.4688, 0.5, 0.5312, 0.5, 0.5312, 1.0, 0.5, 1.0, 0.5, 0.5, 0.5625, 0.5, 0.5625, 1.0, 0.5312, 1.0, 0.5312, 0.5, 0.5938, 0.5, 0.5938, 1.0, 0.5625, 1.0, 0.5625, 0.5, 0.625, 0.5, 0.625, 1.0, 0.5938, 1.0, 0.5938, 0.5, 0.6562, 0.5, 0.6562, 1.0, 0.625, 1.0, 0.625, 0.5, 0.6875, 0.5, 0.6875, 1.0, 0.6562, 1.0, 0.6562, 0.5, 0.7188, 0.5, 0.7188, 1.0, 0.6875, 1.0, 0.6875, 0.5, 0.75, 0.5, 0.75, 1.0, 0.7188, 1.0, 0.7188, 0.5, 0.7812, 0.5, 0.7812, 1.0, 0.75, 1.0, 0.75, 0.5, 0.8125, 0.5, 0.8125, 1.0, 0.7812, 1.0, 0.7812, 0.5, 0.8438, 0.5, 0.8438, 1.0, 0.8125, 1.0, 0.8125, 0.5, 0.875, 0.5, 0.875, 1.0, 0.8438, 1.0, 0.8438, 0.5, 0.9062, 0.5, 0.9062, 1.0, 0.875, 1.0, 0.875, 0.5, 0.9375, 0.5, 0.9375, 1.0, 0.9062, 1.0, 0.9062, 0.5, 0.9688, 0.5, 0.9688, 1.0, 0.9375, 1.0, 0.9375, 0.5, 0.75, 0.49, 0.7968, 0.4854, 0.8418, 0.4717, 0.8833, 0.4496, 0.9197, 0.4197, 0.9496, 0.3833, 0.9717, 0.3418, 0.9854, 0.2968, 0.99, 0.25, 0.9854, 0.2032, 0.9717, 0.1582, 0.9496, 0.1167, 0.9197, 0.08029, 0.8833, 0.05045, 0.8418, 0.02827, 0.7968, 0.01461, 0.75, 0.01, 0.7032, 0.01461, 0.6582, 0.02827, 0.6167, 0.05045, 0.5803, 0.08029, 0.5504, 0.1167, 0.5283, 0.1582, 0.5146, 0.2032, 0.51, 0.25, 0.5146, 0.2968, 0.5283, 0.3418, 0.5504, 0.3833, 0.5803, 0.4197, 0.6167, 0.4496, 0.6582, 0.4717, 0.7032, 0.4854, 1.0, 0.5, 1.0, 1.0, 0.9688, 1.0, 0.9688, 0.5, 0.03125, 0.5, 0.03125, 1.0, 0.0, 1.0, 0.0, 0.5, 0.0625, 0.5, 0.0625, 1.0, 0.03125, 1.0, 0.03125, 0.5, 0.2968, 0.4854, 0.25, 0.49, 0.2032, 0.4854, 0.1582, 0.4717, 0.1167, 0.4496, 0.08029, 0.4197, 0.05045, 0.3833, 0.02827, 0.3418, 0.01461, 0.2968, 0.01, 0.25, 0.01461, 0.2032, 0.02827, 0.1582, 0.05045, 0.1167, 0.08029, 0.08029, 0.1167, 0.05045, 0.1582, 0.02827, 0.2032, 0.01461, 0.25, 0.01, 0.2968, 0.01461, 0.3418, 0.02827, 0.3833, 0.05045, 0.4197, 0.08029, 0.4496, 0.1167, 0.4717, 0.1582, 0.4854, 0.2032, 0.49, 0.25, 0.4854, 0.2968, 0.4717, 0.3418, 0.4496, 0.3833, 0.4197, 0.4197, 0.3833, 0.4496, 0.3418, 0.4717, 0.09375, 0.5, 0.09375, 1.0, 0.0625, 1.0, 0.0625, 0.5, 0.125, 0.5, 0.125, 1.0, 0.09375, 1.0, 0.09375, 0.5, 0.1562, 0.5, 0.1562, 1.0, 0.125, 1.0, 0.125, 0.5, 0.1875, 0.5, 0.1875, 1.0, 0.1562, 1.0, 0.1562, 0.5, 0.2188, 0.5, 0.2188, 1.0, 0.1875, 1.0, 0.1875, 0.5, 0.25, 0.5, 0.25, 1.0, 0.2188, 1.0, 0.2188, 0.5, 0.2812, 0.5, 0.2812, 1.0, 0.25, 1.0, 0.25, 0.5, 0.3125, 0.5, 0.3125, 1.0, 0.2812, 1.0, 0.2812, 0.5, 0.3438, 0.5, 0.3438, 1.0, 0.3125, 1.0, 0.3125, 0.5, 0.375, 0.5, 0.375, 1.0, 0.3438, 1.0, 0.3438, 0.5, 0.4062, 0.5, 0.4062, 1.0, 0.375, 1.0, 0.375, 0.5, 0.4375, 0.5, 0.4375, 1.0, 0.4062, 1.0, 0.4062, 0.5, 0.4688, 0.5, 0.4688, 1.0, 0.4375, 1.0, 0.4375, 0.5, 0.5, 0.5, 0.5, 1.0, 0.4688, 1.0, 0.4688, 0.5, 0.5312, 0.5, 0.5312, 1.0, 0.5, 1.0, 0.5, 0.5, 0.5625, 0.5, 0.5625, 1.0, 0.5312, 1.0, 0.5312, 0.5, 0.5938, 0.5, 0.5938, 1.0, 0.5625, 1.0, 0.5625, 0.5, 0.625, 0.5, 0.625, 1.0, 0.5938, 1.0, 0.5938, 0.5, 0.6562, 0.5, 0.6562, 1.0, 0.625, 1.0, 0.625, 0.5, 0.6875, 0.5, 0.6875, 1.0, 0.6562, 1.0, 0.6562, 0.5, 0.7188, 0.5, 0.7188, 1.0, 0.6875, 1.0, 0.6875, 0.5, 0.75, 0.5, 0.75, 1.0, 0.7188, 1.0, 0.7188, 0.5, 0.7812, 0.5, 0.7812, 1.0, 0.75, 1.0, 0.75, 0.5, 0.8125, 0.5, 0.8125, 1.0, 0.7812, 1.0, 0.7812, 0.5, 0.8438, 0.5, 0.8438, 1.0, 0.8125, 1.0, 0.8125, 0.5, 0.875, 0.5, 0.875, 1.0, 0.8438, 1.0, 0.8438, 0.5, 0.9062, 0.5, 0.9062, 1.0, 0.875, 1.0, 0.875, 0.5, 0.9375, 0.5, 0.9375, 1.0, 0.9062, 1.0, 0.9062, 0.5, 0.9688, 0.5, 0.9688, 1.0, 0.9375, 1.0, 0.9375, 0.5, 0.75, 0.49, 0.7968, 0.4854, 0.8418, 0.4717, 0.8833, 0.4496, 0.9197, 0.4197, 0.9496, 0.3833, 0.9717, 0.3418, 0.9854, 0.2968, 0.99, 0.25, 0.9854, 0.2032, 0.9717, 0.1582, 0.9496, 0.1167, 0.9197, 0.08029, 0.8833, 0.05045, 0.8418, 0.02827, 0.7968, 0.01461, 0.75, 0.01, 0.7032, 0.01461, 0.6582, 0.02827, 0.6167, 0.05045, 0.5803, 0.08029, 0.5504, 0.1167, 0.5283, 0.1582, 0.5146, 0.2032, 0.51, 0.25, 0.5146, 0.2968, 0.5283, 0.3418, 0.5504, 0.3833, 0.5803, 0.4197, 0.6167, 0.4496, 0.6582, 0.4717, 0.7032, 0.4854, 1.0, 0.5, 1.0, 1.0, 0.9688, 1.0, 0.9688, 0.5, 0.03125, 0.5, 0.03125, 1.0, 0.0, 1.0, 0.0, 0.5, 0.0625, 0.5, 0.0625, 1.0, 0.03125, 1.0, 0.03125, 0.5, 0.2968, 0.4854, 0.25, 0.49, 0.2032, 0.4854, 0.1582, 0.4717, 0.1167, 0.4496, 0.08029, 0.4197, 0.05045, 0.3833, 0.02827, 0.3418, 0.01461, 0.2968, 0.01, 0.25, 0.01461, 0.2032, 0.02827, 0.1582, 0.05045, 0.1167, 0.08029, 0.08029, 0.1167, 0.05045, 0.1582, 0.02827, 0.2032, 0.01461, 0.25, 0.01, 0.2968, 0.01461, 0.3418, 0.02827, 0.3833, 0.05045, 0.4197, 0.08029, 0.4496, 0.1167, 0.4717, 0.1582, 0.4854, 0.2032, 0.49, 0.25, 0.4854, 0.2968, 0.4717, 0.3418, 0.4496, 0.3833, 0.4197, 0.4197, 0.3833, 0.4496, 0.3418, 0.4717, 0.09375, 0.5, 0.09375, 1.0, 0.0625, 1.0, 0.0625, 0.5, 0.125, 0.5, 0.125, 1.0, 0.09375, 1.0, 0.09375, 0.5, 0.1562, 0.5, 0.1562, 1.0, 0.125, 1.0, 0.125, 0.5, 0.1875, 0.5, 0.1875, 1.0, 0.1562, 1.0, 0.1562, 0.5, 0.2188, 0.5, 0.2188, 1.0, 0.1875, 1.0, 0.1875, 0.5, 0.25, 0.5, 0.25, 1.0, 0.2188, 1.0, 0.2188, 0.5, 0.2812, 0.5, 0.2812, 1.0, 0.25, 1.0, 0.25, 0.5, 0.3125, 0.5, 0.3125, 1.0, 0.2812, 1.0, 0.2812, 0.5, 0.3438, 0.5, 0.3438, 1.0, 0.3125, 1.0, 0.3125, 0.5, 0.375, 0.5, 0.375, 1.0, 0.3438, 1.0, 0.3438, 0.5, 0.4062, 0.5, 0.4062, 1.0, 0.375, 1.0, 0.375, 0.5, 0.4375, 0.5, 0.4375, 1.0, 0.4062, 1.0, 0.4062, 0.5, 0.4688, 0.5, 0.4688, 1.0, 0.4375, 1.0, 0.4375, 0.5, 0.5, 0.5, 0.5, 1.0, 0.4688, 1.0, 0.4688, 0.5, 0.5312, 0.5, 0.5312, 1.0, 0.5, 1.0, 0.5, 0.5, 0.5625, 0.5, 0.5625, 1.0, 0.5312, 1.0, 0.5312, 0.5, 0.5938, 0.5, 0.5938, 1.0, 0.5625, 1.0, 0.5625, 0.5, 0.625, 0.5, 0.625, 1.0, 0.5938, 1.0, 0.5938, 0.5, 0.6562, 0.5, 0.6562, 1.0, 0.625, 1.0, 0.625, 0.5, 0.6875, 0.5, 0.6875, 1.0, 0.6562, 1.0, 0.6562, 0.5, 0.7188, 0.5, 0.7188, 1.0, 0.6875, 1.0, 0.6875, 0.5, 0.75, 0.5, 0.75, 1.0, 0.7188, 1.0, 0.7188, 0.5, 0.7812, 0.5, 0.7812, 1.0, 0.75, 1.0, 0.75, 0.5, 0.8125, 0.5, 0.8125, 1.0, 0.7812, 1.0, 0.7812, 0.5, 0.8438, 0.5, 0.8438, 1.0, 0.8125, 1.0, 0.8125, 0.5, 0.875, 0.5, 0.875, 1.0, 0.8438, 1.0, 0.8438, 0.5, 0.9062, 0.5, 0.9062, 1.0, 0.875, 1.0, 0.875, 0.5, 0.9375, 0.5, 0.9375, 1.0, 0.9062, 1.0, 0.9062, 0.5, 0.9688, 0.5, 0.9688, 1.0, 0.9375, 1.0, 0.9375, 0.5])
me_cylinder_007.materials.append(mat_material_001)
me_cylinder_007.update()

# ---- objects
ob_tshelf = bpy.data.objects.new('tshelf', me_plane_002)
ob_bshelf = bpy.data.objects.new('bshelf', me_plane_003)
ob_light = bpy.data.objects.new('Light', light_light)
ob_camera = bpy.data.objects.new('Camera', cam_camera)
ob_shelves = bpy.data.objects.new('shelves', me_cylinder_007)

# ---- transforms, parenting, visibility, modifiers, constraints
ob_tshelf.location = (0.0, 0.0, 1.182)
_m = ob_tshelf.modifiers.new('Solidify', 'SOLIDIFY')
_m.thickness = 0.1
ob_bshelf.location = (0.0, 0.0, 0.4033)
_m = ob_bshelf.modifiers.new('Solidify', 'SOLIDIFY')
_m.thickness = 0.1
ob_light.location = (4.194, -0.9381, 1.634)
ob_light.rotation_euler = (0.6503, 0.05522, 1.866)
ob_light.scale = (0.5134, 0.7493, 0.8627)
ob_light.lock_rotations_4d = False
ob_light.empty_display_type = 'ARROWS'
ob_light.color = (0.0, 0.0, 0.0, 0.0)
ob_light.lineart.crease_threshold = 0.0
ob_camera.location = (7.359, -7.116, 4.958)
ob_camera.rotation_euler = (1.109, 0.0, 0.8149)
ob_camera.lock_rotations_4d = False
ob_camera.empty_display_type = 'ARROWS'
ob_camera.color = (0.0, 0.0, 0.0, 0.0)
ob_camera.display_type = 'WIRE'
ob_camera.lineart.crease_threshold = 0.0
ob_shelves.location = (0.0, 0.0, 0.0)

# ---- collection membership
scene.collection.objects.link(ob_tshelf)
scene.collection.objects.link(ob_bshelf)
col_collection.objects.link(ob_light)
col_collection.objects.link(ob_camera)
col_collection.objects.link(ob_shelves)

# ---- scene / render settings (as saved in the file)
scene.camera = ob_camera
scene.frame_start = 1; scene.frame_end = 250; scene.frame_set(1)
scene.render.engine = 'CYCLES'
scene.cycles.sampling_pattern = 'TABULATED_SOBOL'
bpy.context.view_layer.update()
